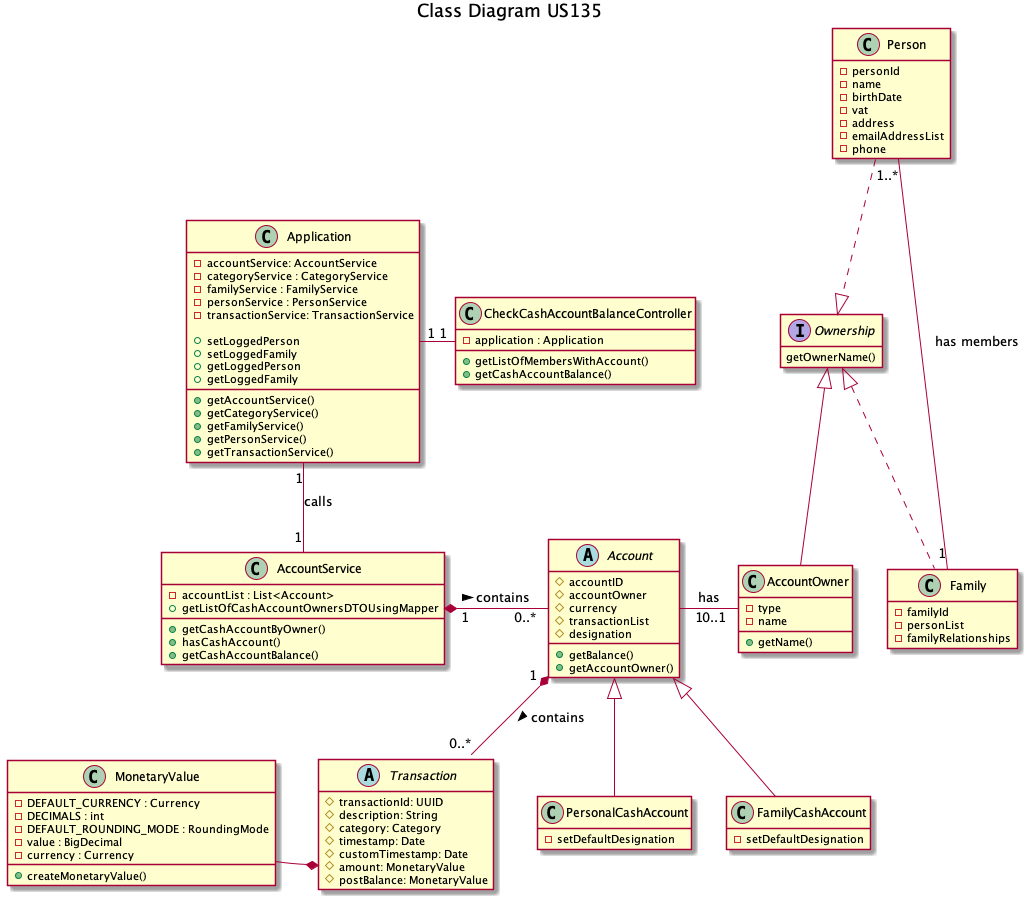

The diagram above was rendered by PlantUML. Its source (embedded in the PNG):
@startuml
title Class Diagram US135
hide empty members

class CheckCashAccountBalanceController {
 - application : Application

 + getListOfMembersWithAccount()
 + getCashAccountBalance()
}

class Application{
  - accountService: AccountService
  - categoryService : CategoryService
  - familyService : FamilyService
  - personService : PersonService
  - transactionService: TransactionService 

  + getAccountService()
  + getCategoryService()
  + getFamilyService()
  + getPersonService()
  + getTransactionService()
  + setLoggedPerson
  + setLoggedFamily
  + getLoggedPerson
  + getLoggedFamily
  }
  
  class AccountService{                          
  - accountList : List<Account>                                             
  + getCashAccountByOwner()                     
  + hasCashAccount()                  
  + getListOfCashAccountOwnersDTOUsingMapper
  + getCashAccountBalance()
  }  
  
class Person{
 - personId 
 - name 
 - birthDate 
 - vat
 - address 
 - emailAddressList 
 - phone                              
  }

class PersonalCashAccount{
 - setDefaultDesignation
}

class FamilyCashAccount{
 - setDefaultDesignation
}

abstract class Account {

 # accountID                  
 # accountOwner            
 # currency          
 # transactionList     
 # designation       
                    
 + getBalance()              
 + getAccountOwner()        
}

abstract class Transaction {
    # transactionId: UUID
    # description: String
    # category: Category
    # timestamp: Date
    # customTimestamp: Date
    # amount: MonetaryValue
    # postBalance: MonetaryValue
}

class AccountOwner{
 - type
 - name
 + getName() 
}
 
class MonetaryValue {
  - DEFAULT_CURRENCY : Currency 
  - DECIMALS : int  
  - DEFAULT_ROUNDING_MODE : RoundingMode     
  - value : BigDecimal            
  - currency : Currency 
  
  + createMonetaryValue()
}             
              
interface Ownership {
  getOwnerName()   
}

class Family {
 - familyId 
 - personList 
 - familyRelationships
}


CheckCashAccountBalanceController "1"-"1" Application
Application "1"--"1" AccountService : calls
Family "1"--"1..*" Person : has members
AccountService "  1 " *- " 0..* " Account : contains >
Account "  1 " - " 0..1 " AccountOwner :  has
MonetaryValue -* Transaction::amount
Account "  1 " *-- " 0..* " Transaction : contains >

class FamilyCashAccount extends Account
class PersonalCashAccount extends Account 
Ownership <|.u. Person
Ownership <|.. Family
class AccountOwner extends Ownership 

@enduml